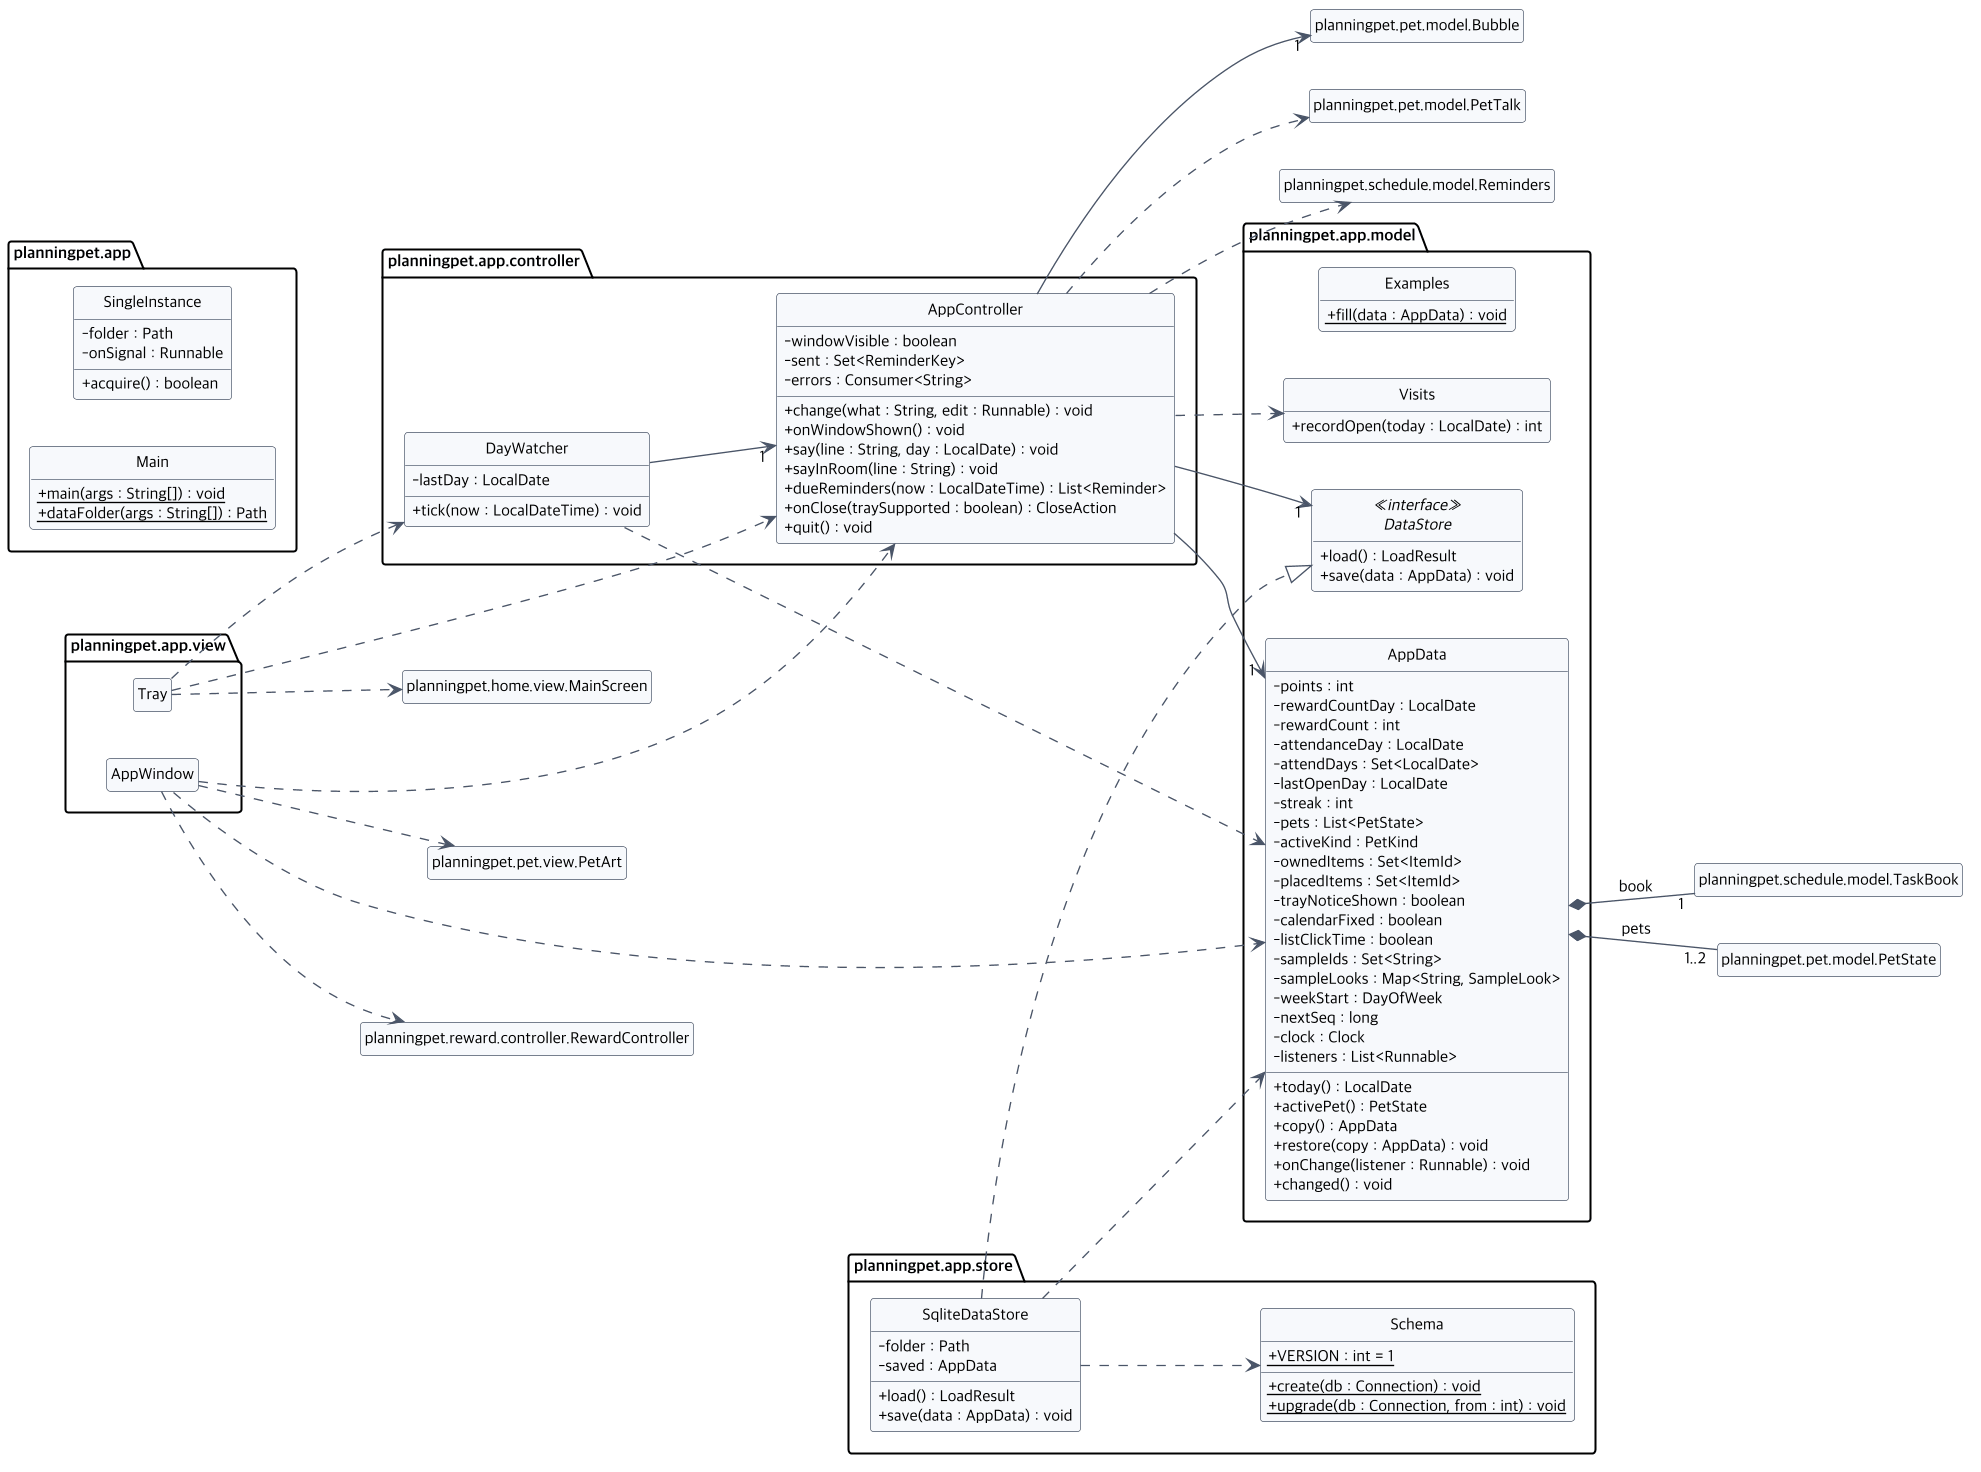

The diagram above was rendered by PlantUML. Its source (embedded in the PNG):
@startuml class-app
!include class-common.iuml
left to right direction
package planningpet.app {
  class Main {
    {static} + main(args : String[]) : void
    {static} + dataFolder(args : String[]) : Path
  }
  class SingleInstance {
    - folder : Path
    - onSignal : Runnable
    + acquire() : boolean
  }
}
package planningpet.app.view {
  class AppWindow
  class Tray
}
package planningpet.app.controller {
  class AppController {
    - windowVisible : boolean
    - sent : Set<ReminderKey>
    - errors : Consumer<String>
    + change(what : String, edit : Runnable) : void
    + onWindowShown() : void
    + say(line : String, day : LocalDate) : void
    + sayInRoom(line : String) : void
    + dueReminders(now : LocalDateTime) : List<Reminder>
    + onClose(traySupported : boolean) : CloseAction
    + quit() : void
  }
  class DayWatcher {
    - lastDay : LocalDate
    + tick(now : LocalDateTime) : void
  }
}
package planningpet.app.store {
  class SqliteDataStore {
    - folder : Path
    - saved : AppData
    + load() : LoadResult
    + save(data : AppData) : void
  }
  class Schema {
    {static} + VERSION : int = 1
    {static} + create(db : Connection) : void
    {static} + upgrade(db : Connection, from : int) : void
  }
}
package planningpet.app.model {
  class AppData {
    - points : int
    - rewardCountDay : LocalDate
    - rewardCount : int
    - attendanceDay : LocalDate
    - attendDays : Set<LocalDate>
    - lastOpenDay : LocalDate
    - streak : int
    - pets : List<PetState>
    - activeKind : PetKind
    - ownedItems : Set<ItemId>
    - placedItems : Set<ItemId>
    - trayNoticeShown : boolean
    - calendarFixed : boolean
    - listClickTime : boolean
    - sampleIds : Set<String>
    - sampleLooks : Map<String, SampleLook>
    - weekStart : DayOfWeek
    - nextSeq : long
    - clock : Clock
    - listeners : List<Runnable>
    + today() : LocalDate
    + activePet() : PetState
    + copy() : AppData
    + restore(copy : AppData) : void
    + onChange(listener : Runnable) : void
    + changed() : void
  }
  interface DataStore <<interface>> {
    + load() : LoadResult
    + save(data : AppData) : void
  }
  class Visits {
    + recordOpen(today : LocalDate) : int
  }
  class Examples {
    {static} + fill(data : AppData) : void
  }
}
AppWindow ..> AppController
AppWindow ..> AppData
Tray ..> AppController
Tray ..> DayWatcher
AppController --> "1" AppData
AppController --> "1" DataStore
AppController --> "1" planningpet.pet.model.Bubble
AppController ..> Visits
AppController ..> planningpet.pet.model.PetTalk
AppController ..> planningpet.schedule.model.Reminders
AppWindow ..> planningpet.reward.controller.RewardController
AppWindow ..> planningpet.pet.view.PetArt
Tray ..> planningpet.home.view.MainScreen
DayWatcher ..> AppData
DayWatcher --> "1" AppController
SqliteDataStore ..|> DataStore
SqliteDataStore ..> AppData
SqliteDataStore ..> Schema
AppData *-- "1" planningpet.schedule.model.TaskBook : book
AppData *-- "1..2" planningpet.pet.model.PetState : pets
@enduml